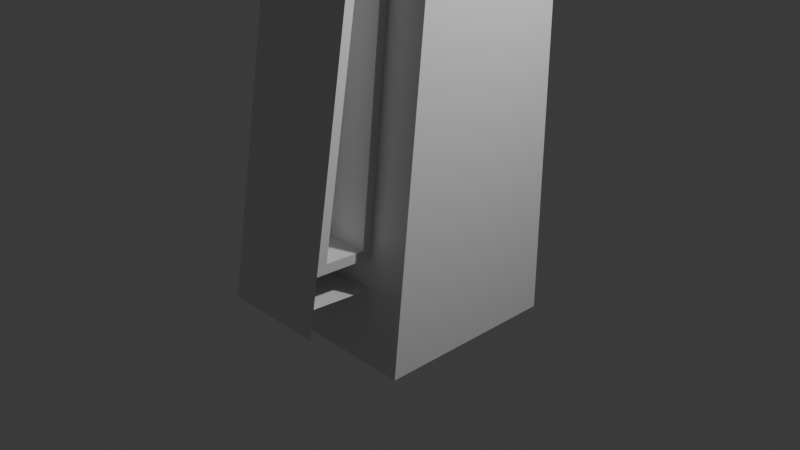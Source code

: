 # Source: skin_stapler.blend  (saved by Blender 5.1.30; exported with 4.5.12 LTS)
import bpy
from mathutils import Matrix  # noqa: F401  (used for matrix-valued properties, if any)

bpy.ops.wm.read_factory_settings(use_empty=True)
scene = bpy.context.scene
scene.name = 'Scene'

# ---- collections
col_collection = bpy.data.collections.new('Collection'); scene.collection.children.link(col_collection)

# ---- materials (node trees are filled in below, after node groups)
mat_material = bpy.data.materials.new('Material')
mat_material.alpha_threshold = 0.0
mat_material.use_backface_culling_lightprobe_volume = False
mat_material.roughness = 0.5
mat_material.line_color = (0.0, 0.0, 0.0, 1.0)

# ---- material node trees
mat_material.use_nodes = True; mat_material.node_tree.nodes.clear()
_N = mat_material.node_tree.nodes; _L = mat_material.node_tree.links
n0 = _N.new('ShaderNodeOutputMaterial'); n0.name = 'Material Output'; n0.location = (200, 100)
n1 = _N.new('ShaderNodeBsdfPrincipled'); n1.name = 'Principled BSDF'; n1.location = (-200, 100)
_L.new(n1.outputs[0], n0.inputs[0])
n0.is_active_output = True

# ---- world
world_world = bpy.data.worlds.new('World'); scene.world = world_world
world_world.use_nodes = True; world_world.node_tree.nodes.clear()
_N = world_world.node_tree.nodes; _L = world_world.node_tree.links
n0 = _N.new('ShaderNodeOutputWorld'); n0.name = 'World Output'; n0.location = (200, 100)
n1 = _N.new('ShaderNodeBackground'); n1.name = 'Background'; n1.location = (-200, 100)
n1.inputs[0].default_value = (0.05088, 0.05088, 0.05088, 1.0)
_L.new(n1.outputs[0], n0.inputs[0])
n0.is_active_output = True
world_world.color = (0.05088, 0.05088, 0.05088)
world_world.sun_shadow_jitter_overblur = 0.0

# ---- cameras
cam_camera = bpy.data.cameras.new('Camera')
cam_camera.clip_end = 100.0
cam_camera.ortho_scale = 7.314

# ---- lights
light_light = bpy.data.lights.new('Light', 'POINT')
light_light.energy = 1000.0
light_light.shadow_soft_size = 0.1

# ---- meshes
me_cube = bpy.data.meshes.new('Cube')
me_cube.from_pydata([(1.0, 1.0, 4.0), (1.0, 1.0, -1.0), (0.5586, -0.6534, 3.471), (0.5586, -0.9561, -0.5608), (-1.0, 1.0, 4.0), (-1.0, 1.0, -1.0), (-0.5586, -0.6534, 3.471), (-0.5586, -0.9561, -0.5608), (0.65, -0.773, 5.159), (-0.65, -0.773, 5.159), (1.0, -0.003275, 5.4), (-1.0, -0.003275, 5.4), (-1.0, -1.0, -1.0), (-0.65, -0.5802, 4.341), (0.65, -0.5802, 4.341), (1.0, -1.0, -1.0), (-0.5586, -1.635, -0.4929), (-0.5586, -1.047, 3.511), (0.5586, -1.047, 3.511), (0.5586, -1.635, -0.4929), (0.5586, -0.911, 3.257), (-0.5586, -0.911, 3.257), (-0.5586, -1.414, 0.227), (-0.5586, -1.33, 0.7349), (-0.5586, -1.227, 1.357), (-0.5586, -1.123, 1.979), (-0.5586, -1.02, 2.601), (0.5586, -1.02, 2.601), (0.5586, -1.123, 1.979), (0.5586, -1.227, 1.357), (0.5586, -1.33, 0.7349), (0.5586, -1.415, 0.223), (0.5586, -0.9805, 0.1996), (-0.5586, -0.9786, 0.2191), (-1.0, -0.8864, 0.1361), (0.5586, -1.583, -0.1819), (-0.5586, -1.583, -0.1819), (-0.5586, -0.9222, -0.2217), (0.5586, -0.9233, -0.2331), (0.5586, -0.5439, 3.561), (0.5586, -1.223, 3.629), (0.5586, -1.015, 3.24), (0.5586, -1.119, 2.618), (0.5586, -1.222, 1.996), (0.5586, -1.325, 1.373), (0.5586, -1.428, 0.7513), (0.5586, -1.532, 0.1292), (0.5586, -0.8905, 0.09456), (0.1086, -0.6534, 3.471), (0.1086, -1.047, 3.511), (0.1086, -0.911, 3.257), (0.1086, -1.02, 2.601), (0.1086, -1.123, 1.979), (0.1086, -1.227, 1.357), (0.1086, -1.33, 0.7349), (0.1086, -1.415, 0.223), (0.1086, -0.9805, 0.1996), (-0.5586, -0.8883, 0.1174), (-0.5586, -0.5439, 3.561), (-0.5586, -1.015, 3.24), (-0.5586, -1.223, 3.629), (-0.5586, -1.119, 2.618), (-0.5586, -1.532, 0.1292), (-0.5586, -1.428, 0.7513), (-0.5586, -1.325, 1.373), (-0.5586, -1.222, 1.996), (-0.1086, -0.9786, 0.2191), (-0.1086, -0.6534, 3.471), (-0.1086, -0.911, 3.257), (-0.1086, -1.047, 3.511), (-0.1086, -1.02, 2.601), (-0.1086, -1.414, 0.227), (-0.1086, -1.33, 0.7349), (-0.1086, -1.227, 1.357), (-0.1086, -1.123, 1.979), (1.0, -0.5, 4.0), (-1.0, -0.5, 4.0), (1.0, -0.8533, 5.5), (-1.0, -0.8533, 5.5), (0.65, -0.6226, 4.331), (-0.65, -0.6226, 4.331), (0.65, -0.8154, 5.149), (-0.65, -0.8154, 5.149)], [], [(4, 76, 78, 11), (12, 34, 76, 4, 5), (5, 1, 15, 12), (1, 0, 75, 15), (5, 4, 0, 1), (10, 11, 78, 77), (75, 0, 10, 77), (0, 4, 11, 10), (8, 9, 82, 81), (7, 37, 57, 34, 12), (39, 47, 38, 3, 15, 75), (58, 39, 75, 76), (3, 7, 12, 15), (19, 35, 36, 16), (39, 58, 60, 40), (22, 23, 72, 71), (59, 41, 40, 60), (30, 31, 55, 54), (34, 57, 58, 76), (47, 57, 37, 38), (62, 46, 45, 44, 43, 42, 41, 59, 61, 65, 64, 63), (62, 57, 47, 46), (36, 35, 46, 62), (36, 37, 38, 35), (38, 37, 7, 3), (18, 2, 39, 40), (20, 18, 40, 41), (27, 20, 41, 42), (28, 27, 42, 43), (29, 28, 43, 44), (30, 29, 44, 45), (31, 30, 45, 46), (2, 32, 47, 39), (32, 31, 46, 47), (55, 56, 48, 49, 50, 51, 52, 53, 54), (27, 28, 52, 51), (2, 18, 49, 48), (32, 2, 48, 56), (28, 29, 53, 52), (18, 20, 50, 49), (31, 32, 56, 55), (29, 30, 54, 53), (20, 27, 51, 50), (33, 6, 58, 57), (17, 21, 59, 60), (6, 17, 60, 58), (21, 26, 61, 59), (23, 22, 62, 63), (24, 23, 63, 64), (25, 24, 64, 65), (26, 25, 65, 61), (22, 33, 57, 62), (67, 66, 71, 72, 73, 74, 70, 68, 69), (21, 17, 69, 68), (33, 22, 71, 66), (23, 24, 73, 72), (17, 6, 67, 69), (24, 25, 74, 73), (26, 21, 68, 70), (6, 33, 66, 67), (25, 26, 70, 74), (14, 13, 76, 75), (9, 8, 77, 78), (13, 9, 78, 76), (8, 14, 75, 77), (80, 79, 81, 82), (9, 13, 80, 82), (13, 14, 79, 80), (14, 8, 81, 79)])
_uv = me_cube.uv_layers.new(name='UVMap')
_uv.uv.foreach_set('vector', [0.625, 0.25, 0.625, 0.0, 0.625, 0.0, 0.625, 0.25, 0.375, 0.0, 0.4318, 0.0, 0.625, 0.0, 0.625, 0.25, 0.375, 0.25, 0.125, 0.5, 0.375, 0.5, 0.375, 0.75, 0.125, 0.75, 0.375, 0.5, 0.625, 0.5, 0.625, 0.75, 0.375, 0.75, 0.375, 0.25, 0.625, 0.25, 0.625, 0.5, 0.375, 0.5, 0.625, 0.5, 0.875, 0.5, 0.875, 0.75, 0.625, 0.75, 0.625, 0.75, 0.625, 0.5, 0.625, 0.5, 0.625, 0.75, 0.625, 0.5, 0.625, 0.25, 0.625, 0.25, 0.625, 0.5, 0.625, 0.7937, 0.625, 0.9563, 0.625, 0.9563, 0.625, 0.7937, 0.397, 0.9448, 0.4139, 0.9448, 0.4309, 0.9448, 0.4318, 1.0, 0.375, 1.0, 0.603, 0.8052, 0.4297, 0.8052, 0.4133, 0.8052, 0.397, 0.8052, 0.375, 0.75, 0.625, 0.75, 0.603, 0.9448, 0.603, 0.8052, 0.625, 0.75, 0.625, 1.0, 0.397, 0.8052, 0.397, 0.9448, 0.375, 1.0, 0.375, 0.75, 0.397, 0.8052, 0.4055, 0.8052, 0.4055, 0.9448, 0.397, 0.9448, 0.603, 0.8052, 0.603, 0.9448, 0.603, 0.9448, 0.603, 0.8052, 0.4202, 0.9448, 0.4362, 0.9448, 0.4362, 0.9448, 0.4202, 0.9448, 0.5, 0.9448, 0.5, 0.8052, 0.603, 0.8052, 0.603, 0.9448, 0.4361, 0.8052, 0.4201, 0.8052, 0.4201, 0.8052, 0.4361, 0.8052, 0.4318, 1.0, 0.4309, 0.9448, 0.603, 0.9448, 0.625, 1.0, 0.4297, 0.8052, 0.4309, 0.9448, 0.4139, 0.9448, 0.4133, 0.8052, 0.4141, 0.9448, 0.4141, 0.8052, 0.4313, 0.8052, 0.4485, 0.8052, 0.4657, 0.8052, 0.4828, 0.8052, 0.5, 0.8052, 0.5, 0.9448, 0.4828, 0.9448, 0.4657, 0.9448, 0.4485, 0.9448, 0.4313, 0.9448, 0.4141, 0.9448, 0.4309, 0.9448, 0.4297, 0.8052, 0.4141, 0.8052, 0.4055, 0.9448, 0.4055, 0.8052, 0.4141, 0.8052, 0.4141, 0.9448, 0.4055, 0.9448, 0.4139, 0.9448, 0.4133, 0.8052, 0.4055, 0.8052, 0.4133, 0.8052, 0.4139, 0.9448, 0.397, 0.9448, 0.397, 0.8052, 0.5817, 0.8052, 0.5935, 0.8052, 0.603, 0.8052, 0.603, 0.8052, 0.5413, 0.8052, 0.5817, 0.8052, 0.603, 0.8052, 0.5, 0.8052, 0.4986, 0.8052, 0.5413, 0.8052, 0.5, 0.8052, 0.4828, 0.8052, 0.4768, 0.8052, 0.4986, 0.8052, 0.4828, 0.8052, 0.4657, 0.8052, 0.4561, 0.8052, 0.4768, 0.8052, 0.4657, 0.8052, 0.4485, 0.8052, 0.4361, 0.8052, 0.4561, 0.8052, 0.4485, 0.8052, 0.4313, 0.8052, 0.4201, 0.8052, 0.4361, 0.8052, 0.4313, 0.8052, 0.4141, 0.8052, 0.5935, 0.8052, 0.4315, 0.8052, 0.4297, 0.8052, 0.603, 0.8052, 0.4315, 0.8052, 0.4201, 0.8052, 0.4141, 0.8052, 0.4297, 0.8052, 0.4201, 0.8052, 0.4315, 0.8052, 0.5935, 0.8052, 0.5817, 0.8052, 0.5413, 0.8052, 0.4986, 0.8052, 0.4768, 0.8052, 0.4561, 0.8052, 0.4361, 0.8052, 0.4986, 0.8052, 0.4768, 0.8052, 0.4768, 0.8052, 0.4986, 0.8052, 0.5935, 0.8052, 0.5817, 0.8052, 0.5817, 0.8052, 0.5935, 0.8052, 0.4315, 0.8052, 0.5935, 0.8052, 0.5935, 0.8052, 0.4315, 0.8052, 0.4768, 0.8052, 0.4561, 0.8052, 0.4561, 0.8052, 0.4768, 0.8052, 0.5817, 0.8052, 0.5413, 0.8052, 0.5413, 0.8052, 0.5817, 0.8052, 0.4201, 0.8052, 0.4315, 0.8052, 0.4315, 0.8052, 0.4201, 0.8052, 0.4561, 0.8052, 0.4361, 0.8052, 0.4361, 0.8052, 0.4561, 0.8052, 0.5413, 0.8052, 0.4986, 0.8052, 0.4986, 0.8052, 0.5413, 0.8052, 0.4325, 0.9448, 0.5935, 0.9448, 0.603, 0.9448, 0.4309, 0.9448, 0.5817, 0.9448, 0.5413, 0.9448, 0.5, 0.9448, 0.603, 0.9448, 0.5935, 0.9448, 0.5817, 0.9448, 0.603, 0.9448, 0.603, 0.9448, 0.5413, 0.9448, 0.4986, 0.9448, 0.4828, 0.9448, 0.5, 0.9448, 0.4362, 0.9448, 0.4202, 0.9448, 0.4141, 0.9448, 0.4313, 0.9448, 0.4561, 0.9448, 0.4362, 0.9448, 0.4313, 0.9448, 0.4485, 0.9448, 0.4768, 0.9448, 0.4561, 0.9448, 0.4485, 0.9448, 0.4657, 0.9448, 0.4986, 0.9448, 0.4768, 0.9448, 0.4657, 0.9448, 0.4828, 0.9448, 0.4202, 0.9448, 0.4325, 0.9448, 0.4309, 0.9448, 0.4141, 0.9448, 0.5935, 0.9448, 0.4325, 0.9448, 0.4202, 0.9448, 0.4362, 0.9448, 0.4561, 0.9448, 0.4768, 0.9448, 0.4986, 0.9448, 0.5413, 0.9448, 0.5817, 0.9448, 0.5413, 0.9448, 0.5817, 0.9448, 0.5817, 0.9448, 0.5413, 0.9448, 0.4325, 0.9448, 0.4202, 0.9448, 0.4202, 0.9448, 0.4325, 0.9448, 0.4362, 0.9448, 0.4561, 0.9448, 0.4561, 0.9448, 0.4362, 0.9448, 0.5817, 0.9448, 0.5935, 0.9448, 0.5935, 0.9448, 0.5817, 0.9448, 0.4561, 0.9448, 0.4768, 0.9448, 0.4768, 0.9448, 0.4561, 0.9448, 0.4986, 0.9448, 0.5413, 0.9448, 0.5413, 0.9448, 0.4986, 0.9448, 0.5935, 0.9448, 0.4325, 0.9448, 0.4325, 0.9448, 0.5935, 0.9448, 0.4768, 0.9448, 0.4986, 0.9448, 0.4986, 0.9448, 0.4768, 0.9448, 0.625, 0.7937, 0.625, 0.9563, 0.625, 1.0, 0.625, 0.75, 0.625, 0.9563, 0.625, 0.7937, 0.625, 0.75, 0.625, 1.0, 0.625, 0.9563, 0.625, 0.9563, 0.625, 1.0, 0.625, 1.0, 0.625, 0.7937, 0.625, 0.7937, 0.625, 0.75, 0.625, 0.75, 0.625, 0.9563, 0.625, 0.7937, 0.625, 0.7937, 0.625, 0.9563, 0.625, 0.9563, 0.625, 0.9563, 0.625, 0.9563, 0.625, 0.9563, 0.625, 0.9563, 0.625, 0.7937, 0.625, 0.7937, 0.625, 0.9563, 0.625, 0.7937, 0.625, 0.7937, 0.625, 0.7937, 0.625, 0.7937])
me_cube.materials.append(mat_material)
me_cube.use_mirror_vertex_groups = False
me_cube.update()

# ---- objects
ob_cube = bpy.data.objects.new('Cube', me_cube)
ob_light = bpy.data.objects.new('Light', light_light)
ob_camera = bpy.data.objects.new('Camera', cam_camera)

# ---- transforms, parenting, visibility, modifiers, constraints
ob_cube.location = (0.0, 0.0, 0.0)
ob_cube.lock_rotations_4d = False
ob_cube.empty_display_type = 'ARROWS'
ob_cube.lineart.crease_threshold = 0.0
ob_light.location = (4.076, 1.005, 5.904)
ob_light.rotation_euler = (0.6503, 0.05522, 1.866)
ob_light.lock_rotations_4d = False
ob_light.empty_display_type = 'ARROWS'
ob_light.color = (0.0, 0.0, 0.0, 0.0)
ob_light.lineart.crease_threshold = 0.0
ob_camera.location = (7.359, -6.926, 4.958)
ob_camera.rotation_euler = (1.109, 0.0, 0.8149)
ob_camera.lock_rotations_4d = False
ob_camera.empty_display_type = 'ARROWS'
ob_camera.color = (0.0, 0.0, 0.0, 0.0)
ob_camera.display_type = 'WIRE'
ob_camera.lineart.crease_threshold = 0.0

# ---- collection membership
col_collection.objects.link(ob_cube)
col_collection.objects.link(ob_light)
col_collection.objects.link(ob_camera)

# ---- scene / render settings (as saved in the file)
scene.camera = ob_camera
scene.frame_start = 1; scene.frame_end = 250; scene.frame_set(1)
scene.render.engine = 'BLENDER_EEVEE_NEXT'
scene.render.bake_bias = 0.0
scene.render.bake_samples = 0
scene.cycles.sampling_pattern = 'TABULATED_SOBOL'
scene.eevee.use_volume_custom_range = False
bpy.context.view_layer.update()

